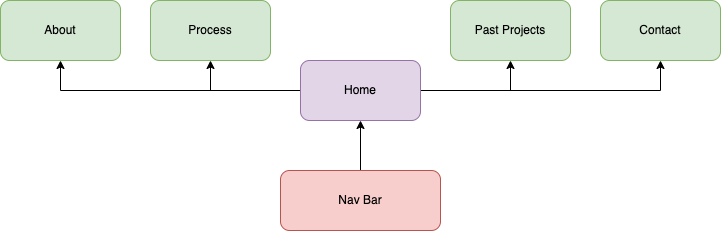

The diagram above was exported from draw.io. Its source (the exported page's mxGraphModel, read from the mxfile embedded in the PNG):
<mxGraphModel dx="954" dy="648" grid="1" gridSize="10" guides="1" tooltips="1" connect="1" arrows="1" fold="1" page="1" pageScale="1" pageWidth="827" pageHeight="1169" math="0" shadow="0">
  <root>
    <mxCell id="0" />
    <mxCell id="1" parent="0" />
    <mxCell id="OwyM45I38I8_fpBzvY8S-20" style="edgeStyle=orthogonalEdgeStyle;rounded=0;orthogonalLoop=1;jettySize=auto;html=1;entryX=0.5;entryY=1;entryDx=0;entryDy=0;" edge="1" parent="1" source="OwyM45I38I8_fpBzvY8S-1" target="OwyM45I38I8_fpBzvY8S-4">
      <mxGeometry relative="1" as="geometry" />
    </mxCell>
    <mxCell id="OwyM45I38I8_fpBzvY8S-1" value="Nav Bar" style="rounded=1;whiteSpace=wrap;html=1;fillColor=#f8cecc;strokeColor=#b85450;" vertex="1" parent="1">
      <mxGeometry x="350" y="390" width="160" height="60" as="geometry" />
    </mxCell>
    <mxCell id="OwyM45I38I8_fpBzvY8S-2" value="About" style="rounded=1;whiteSpace=wrap;html=1;fillColor=#d5e8d4;strokeColor=#82b366;" vertex="1" parent="1">
      <mxGeometry x="70" y="220" width="120" height="60" as="geometry" />
    </mxCell>
    <mxCell id="OwyM45I38I8_fpBzvY8S-3" value="Process" style="rounded=1;whiteSpace=wrap;html=1;fillColor=#d5e8d4;strokeColor=#82b366;" vertex="1" parent="1">
      <mxGeometry x="220" y="220" width="120" height="60" as="geometry" />
    </mxCell>
    <mxCell id="OwyM45I38I8_fpBzvY8S-15" style="edgeStyle=orthogonalEdgeStyle;rounded=0;orthogonalLoop=1;jettySize=auto;html=1;entryX=0.5;entryY=1;entryDx=0;entryDy=0;" edge="1" parent="1" source="OwyM45I38I8_fpBzvY8S-4" target="OwyM45I38I8_fpBzvY8S-3">
      <mxGeometry relative="1" as="geometry" />
    </mxCell>
    <mxCell id="OwyM45I38I8_fpBzvY8S-16" style="edgeStyle=orthogonalEdgeStyle;rounded=0;orthogonalLoop=1;jettySize=auto;html=1;entryX=0.5;entryY=1;entryDx=0;entryDy=0;" edge="1" parent="1" source="OwyM45I38I8_fpBzvY8S-4" target="OwyM45I38I8_fpBzvY8S-2">
      <mxGeometry relative="1" as="geometry" />
    </mxCell>
    <mxCell id="OwyM45I38I8_fpBzvY8S-17" style="edgeStyle=orthogonalEdgeStyle;rounded=0;orthogonalLoop=1;jettySize=auto;html=1;entryX=0.5;entryY=1;entryDx=0;entryDy=0;" edge="1" parent="1" source="OwyM45I38I8_fpBzvY8S-4" target="OwyM45I38I8_fpBzvY8S-6">
      <mxGeometry relative="1" as="geometry" />
    </mxCell>
    <mxCell id="OwyM45I38I8_fpBzvY8S-18" style="edgeStyle=orthogonalEdgeStyle;rounded=0;orthogonalLoop=1;jettySize=auto;html=1;entryX=0.5;entryY=1;entryDx=0;entryDy=0;" edge="1" parent="1" source="OwyM45I38I8_fpBzvY8S-4" target="OwyM45I38I8_fpBzvY8S-7">
      <mxGeometry relative="1" as="geometry" />
    </mxCell>
    <mxCell id="OwyM45I38I8_fpBzvY8S-4" value="Home" style="rounded=1;whiteSpace=wrap;html=1;fillColor=#e1d5e7;strokeColor=#9673a6;" vertex="1" parent="1">
      <mxGeometry x="370" y="280" width="120" height="60" as="geometry" />
    </mxCell>
    <mxCell id="OwyM45I38I8_fpBzvY8S-6" value="Past Projects" style="rounded=1;whiteSpace=wrap;html=1;fillColor=#d5e8d4;strokeColor=#82b366;" vertex="1" parent="1">
      <mxGeometry x="520" y="220" width="120" height="60" as="geometry" />
    </mxCell>
    <mxCell id="OwyM45I38I8_fpBzvY8S-7" value="Contact" style="rounded=1;whiteSpace=wrap;html=1;fillColor=#d5e8d4;strokeColor=#82b366;" vertex="1" parent="1">
      <mxGeometry x="670" y="220" width="120" height="60" as="geometry" />
    </mxCell>
  </root>
</mxGraphModel>